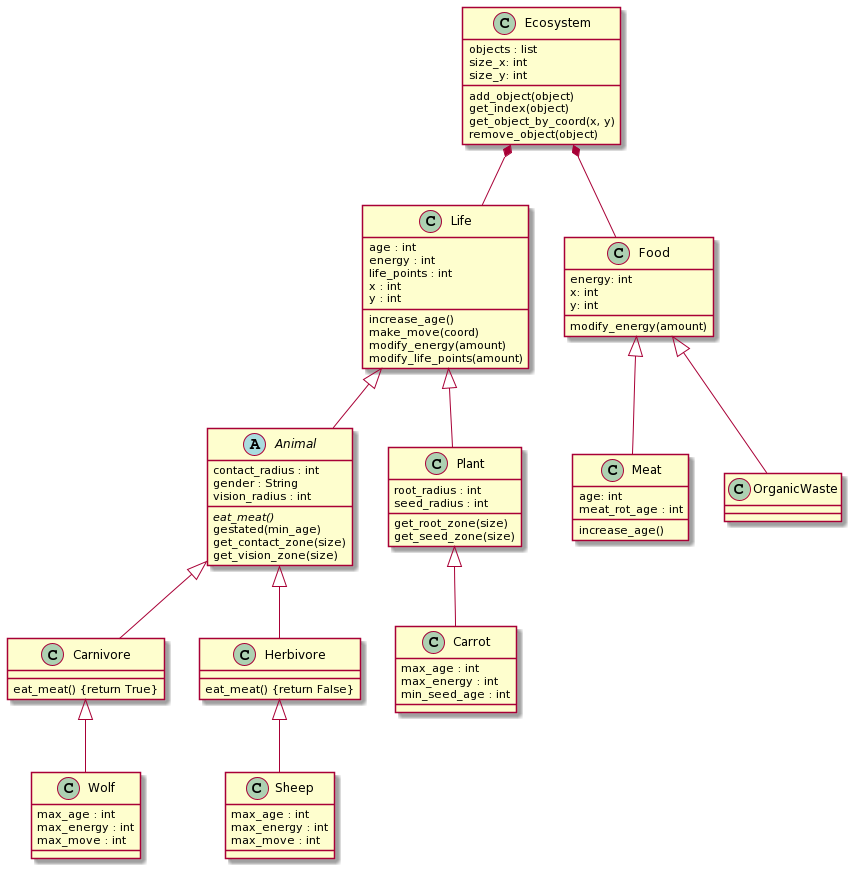

The diagram above was rendered by PlantUML. Its source (embedded in the PNG):
@startuml
set namespaceSeparator none

class "Ecosystem" as classes.ecosystem.Ecosystem {
  objects : list
  size_x: int
  size_y: int
  add_object(object)
  get_index(object)
  get_object_by_coord(x, y)
  remove_object(object)
}

class "Life" as classes.life.Life {
  age : int
  energy : int
  life_points : int
  x : int
  y : int
  increase_age()
  make_move(coord)
  modify_energy(amount)
  modify_life_points(amount)
}

class "Food" as classes.food.Food {
  energy: int
  x: int
  y: int
  modify_energy(amount)
}

abstract class "Animal" as classes.animal.Animal {
  contact_radius : int
  gender : String
  vision_radius : int
  {abstract} eat_meat()
  gestated(min_age)
  get_contact_zone(size)
  get_vision_zone(size)
}
class "Carnivore" as classes.carnivore.Carnivore {
  eat_meat() {return True}
}

class "Herbivore" as classes.herbivore.Herbivore {
  eat_meat() {return False}
}

class "Meat" as classes.meat.Meat {
  age: int
  meat_rot_age : int
  increase_age()
}
class "OrganicWaste" as classes.organic_waste.OrganicWaste {
}
class "Plant" as classes.plant.Plant {
  root_radius : int
  seed_radius : int
  get_root_zone(size)
  get_seed_zone(size)
}
class "Sheep" as classes.sheep.Sheep {
  max_age : int
  max_energy : int
  max_move : int
}
class "Wolf" as classes.wolf.Wolf {
  max_age : int
  max_energy : int
  max_move : int
}

class "Carrot" as classes.carrot.Carrot {
  max_age : int
  max_energy : int
  min_seed_age : int
}

classes.ecosystem.Ecosystem *-- classes.life.Life
classes.ecosystem.Ecosystem *-- classes.food.Food
classes.life.Life <|-- classes.animal.Animal
classes.life.Life <|-- classes.plant.Plant
classes.food.Food <|-- classes.meat.Meat
classes.food.Food <|-- classes.organic_waste.OrganicWaste
classes.animal.Animal <|-- classes.herbivore.Herbivore
classes.plant.Plant <|-- classes.carrot.Carrot
classes.animal.Animal <|-- classes.carnivore.Carnivore
classes.herbivore.Herbivore <|-- classes.sheep.Sheep
classes.carnivore.Carnivore <|-- classes.wolf.Wolf
@enduml